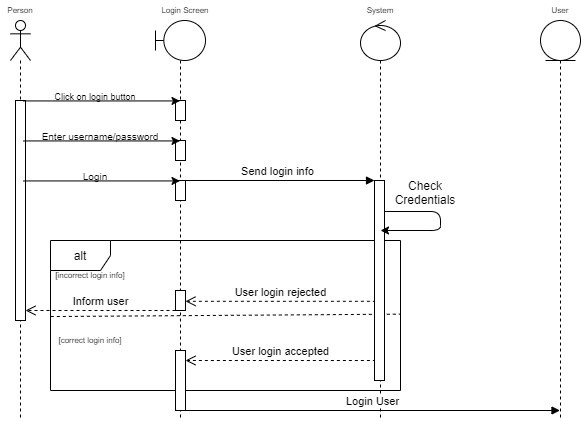

The diagram above was exported from draw.io. Its source (the exported page's mxGraphModel, read from the mxfile embedded in the PNG):
<mxGraphModel dx="677" dy="340" grid="1" gridSize="10" guides="1" tooltips="1" connect="1" arrows="1" fold="1" page="1" pageScale="1" pageWidth="827" pageHeight="583" math="0" shadow="0">
  <root>
    <mxCell id="0" />
    <mxCell id="1" parent="0" />
    <mxCell id="6ZF-NxccbOsQdmpOq8BE-1" value="" style="shape=umlLifeline;participant=umlControl;perimeter=lifelinePerimeter;whiteSpace=wrap;html=1;container=1;collapsible=0;recursiveResize=0;verticalAlign=top;spacingTop=36;outlineConnect=0;" vertex="1" parent="1">
      <mxGeometry x="470" y="120" width="40" height="400" as="geometry" />
    </mxCell>
    <mxCell id="Idg3Y0a0gYRDnsZq0H_7-1" value="" style="shape=umlLifeline;participant=umlBoundary;perimeter=lifelinePerimeter;whiteSpace=wrap;html=1;container=1;collapsible=0;recursiveResize=0;verticalAlign=top;spacingTop=36;outlineConnect=0;" parent="1" vertex="1">
      <mxGeometry x="265" y="120" width="50" height="400" as="geometry" />
    </mxCell>
    <mxCell id="R085lcnptKH9WNphgItG-42" value="alt" style="shape=umlFrame;whiteSpace=wrap;html=1;fillColor=#ffffff;" parent="1" vertex="1">
      <mxGeometry x="160" y="340" width="350" height="150" as="geometry" />
    </mxCell>
    <mxCell id="R085lcnptKH9WNphgItG-15" value="" style="shape=umlLifeline;participant=umlActor;perimeter=lifelinePerimeter;whiteSpace=wrap;html=1;container=1;collapsible=0;recursiveResize=0;verticalAlign=top;spacingTop=36;outlineConnect=0;fillColor=#ffffff;size=40;" parent="1" vertex="1">
      <mxGeometry x="120" y="120" width="20" height="400" as="geometry" />
    </mxCell>
    <mxCell id="R085lcnptKH9WNphgItG-16" value="" style="html=1;points=[];perimeter=orthogonalPerimeter;fillColor=#ffffff;" parent="R085lcnptKH9WNphgItG-15" vertex="1">
      <mxGeometry x="5" y="80" width="10" height="220" as="geometry" />
    </mxCell>
    <mxCell id="R085lcnptKH9WNphgItG-20" value="" style="html=1;points=[];perimeter=orthogonalPerimeter;fillColor=#ffffff;" parent="1" vertex="1">
      <mxGeometry x="285" y="200" width="10" height="20" as="geometry" />
    </mxCell>
    <mxCell id="R085lcnptKH9WNphgItG-22" value="" style="endArrow=classic;html=1;exitX=0.8;exitY=0.002;exitDx=0;exitDy=0;exitPerimeter=0;" parent="1" source="R085lcnptKH9WNphgItG-16" edge="1">
      <mxGeometry width="50" height="50" relative="1" as="geometry">
        <mxPoint x="380" y="330" as="sourcePoint" />
        <mxPoint x="289.5" y="200.43999999999994" as="targetPoint" />
      </mxGeometry>
    </mxCell>
    <mxCell id="R085lcnptKH9WNphgItG-23" value="&lt;font style=&quot;font-size: 9px&quot;&gt;Click on login button&lt;/font&gt;" style="text;html=1;strokeColor=none;fillColor=none;align=center;verticalAlign=middle;whiteSpace=wrap;rounded=0;" parent="1" vertex="1">
      <mxGeometry x="150" y="190" width="110" height="10" as="geometry" />
    </mxCell>
    <mxCell id="R085lcnptKH9WNphgItG-34" value="" style="html=1;points=[];perimeter=orthogonalPerimeter;fillColor=#ffffff;" parent="1" vertex="1">
      <mxGeometry x="285" y="280" width="10" height="20" as="geometry" />
    </mxCell>
    <mxCell id="R085lcnptKH9WNphgItG-35" value="" style="endArrow=classic;html=1;exitX=0.8;exitY=0.002;exitDx=0;exitDy=0;exitPerimeter=0;" parent="1" edge="1">
      <mxGeometry width="50" height="50" relative="1" as="geometry">
        <mxPoint x="133" y="280.43999999999994" as="sourcePoint" />
        <mxPoint x="289.5" y="280.43999999999994" as="targetPoint" />
      </mxGeometry>
    </mxCell>
    <mxCell id="R085lcnptKH9WNphgItG-36" value="&lt;font size=&quot;1&quot;&gt;Login&lt;/font&gt;" style="text;html=1;strokeColor=none;fillColor=none;align=center;verticalAlign=middle;whiteSpace=wrap;rounded=0;" parent="1" vertex="1">
      <mxGeometry x="150" y="270" width="110" height="10" as="geometry" />
    </mxCell>
    <mxCell id="R085lcnptKH9WNphgItG-38" value="Send login info" style="html=1;verticalAlign=bottom;endArrow=block;entryX=0;entryY=0;" parent="1" target="R085lcnptKH9WNphgItG-37" edge="1">
      <mxGeometry relative="1" as="geometry">
        <mxPoint x="290.0238095238095" y="280.0000000000001" as="sourcePoint" />
      </mxGeometry>
    </mxCell>
    <mxCell id="R085lcnptKH9WNphgItG-40" value="" style="endArrow=classic;html=1;" parent="1" edge="1">
      <mxGeometry width="50" height="50" relative="1" as="geometry">
        <mxPoint x="489.66666666666674" y="310" as="sourcePoint" />
        <mxPoint x="489.66666666666674" y="330" as="targetPoint" />
      </mxGeometry>
    </mxCell>
    <mxCell id="R085lcnptKH9WNphgItG-41" value="Check Credentials" style="text;html=1;strokeColor=none;fillColor=none;align=center;verticalAlign=middle;whiteSpace=wrap;rounded=0;" parent="1" vertex="1">
      <mxGeometry x="500" y="282" width="70" height="20" as="geometry" />
    </mxCell>
    <mxCell id="R085lcnptKH9WNphgItG-43" value="" style="endArrow=none;dashed=1;html=1;exitX=0.001;exitY=0.507;exitDx=0;exitDy=0;exitPerimeter=0;entryX=1;entryY=0.491;entryDx=0;entryDy=0;entryPerimeter=0;" parent="1" source="R085lcnptKH9WNphgItG-42" target="R085lcnptKH9WNphgItG-42" edge="1">
      <mxGeometry width="50" height="50" relative="1" as="geometry">
        <mxPoint x="390" y="430" as="sourcePoint" />
        <mxPoint x="440" y="380" as="targetPoint" />
      </mxGeometry>
    </mxCell>
    <mxCell id="R085lcnptKH9WNphgItG-44" value="[incorrect login info]" style="text;html=1;strokeColor=none;fillColor=none;align=center;verticalAlign=middle;whiteSpace=wrap;rounded=0;fontSize=8;" parent="1" vertex="1">
      <mxGeometry x="160" y="370" width="80" height="10" as="geometry" />
    </mxCell>
    <mxCell id="R085lcnptKH9WNphgItG-45" value="[correct login info]" style="text;html=1;strokeColor=none;fillColor=none;align=center;verticalAlign=middle;whiteSpace=wrap;rounded=0;fontSize=8;" parent="1" vertex="1">
      <mxGeometry x="160" y="430" width="80" height="20" as="geometry" />
    </mxCell>
    <mxCell id="R085lcnptKH9WNphgItG-47" value="User login rejected" style="html=1;verticalAlign=bottom;endArrow=open;dashed=1;endSize=8;exitX=0.138;exitY=0.604;exitDx=0;exitDy=0;exitPerimeter=0;" parent="1" source="R085lcnptKH9WNphgItG-37" target="R085lcnptKH9WNphgItG-46" edge="1">
      <mxGeometry relative="1" as="geometry">
        <mxPoint x="290.0238095238095" y="379" as="targetPoint" />
        <mxPoint x="485.3799999999999" y="379" as="sourcePoint" />
      </mxGeometry>
    </mxCell>
    <mxCell id="R085lcnptKH9WNphgItG-48" value="Inform user" style="html=1;verticalAlign=bottom;endArrow=open;dashed=1;endSize=8;exitX=0.138;exitY=0.604;exitDx=0;exitDy=0;exitPerimeter=0;" parent="1" target="R085lcnptKH9WNphgItG-16" edge="1">
      <mxGeometry relative="1" as="geometry">
        <mxPoint x="140" y="410" as="targetPoint" />
        <mxPoint x="284.9999999999999" y="409.99999999999994" as="sourcePoint" />
      </mxGeometry>
    </mxCell>
    <mxCell id="R085lcnptKH9WNphgItG-50" value="User login accepted" style="html=1;verticalAlign=bottom;endArrow=open;dashed=1;endSize=8;exitX=0.138;exitY=0.604;exitDx=0;exitDy=0;exitPerimeter=0;" parent="1" edge="1">
      <mxGeometry relative="1" as="geometry">
        <mxPoint x="295" y="459.99999999999994" as="targetPoint" />
        <mxPoint x="485.3799999999999" y="459.99999999999994" as="sourcePoint" />
      </mxGeometry>
    </mxCell>
    <mxCell id="R085lcnptKH9WNphgItG-52" value="" style="shape=umlLifeline;participant=umlEntity;perimeter=lifelinePerimeter;whiteSpace=wrap;html=1;container=1;collapsible=0;recursiveResize=0;verticalAlign=top;spacingTop=36;outlineConnect=0;fillColor=#ffffff;fontSize=8;" parent="1" vertex="1">
      <mxGeometry x="650" y="120" width="40" height="400" as="geometry" />
    </mxCell>
    <mxCell id="R085lcnptKH9WNphgItG-53" value="Person" style="text;html=1;strokeColor=none;fillColor=none;align=center;verticalAlign=middle;whiteSpace=wrap;rounded=0;fontSize=8;" parent="1" vertex="1">
      <mxGeometry x="110" y="100" width="40" height="20" as="geometry" />
    </mxCell>
    <mxCell id="R085lcnptKH9WNphgItG-54" value="User" style="text;html=1;strokeColor=none;fillColor=none;align=center;verticalAlign=middle;whiteSpace=wrap;rounded=0;fontSize=8;" parent="1" vertex="1">
      <mxGeometry x="650" y="100" width="40" height="20" as="geometry" />
    </mxCell>
    <mxCell id="R085lcnptKH9WNphgItG-56" value="Login User" style="html=1;verticalAlign=bottom;endArrow=block;" parent="1" target="R085lcnptKH9WNphgItG-52" edge="1">
      <mxGeometry relative="1" as="geometry">
        <mxPoint x="295.0003448275863" y="510.0000000000002" as="sourcePoint" />
        <mxPoint x="489.19" y="510.0000000000002" as="targetPoint" />
      </mxGeometry>
    </mxCell>
    <mxCell id="R085lcnptKH9WNphgItG-27" value="" style="html=1;points=[];perimeter=orthogonalPerimeter;fillColor=#ffffff;" parent="1" vertex="1">
      <mxGeometry x="285" y="240" width="10" height="20" as="geometry" />
    </mxCell>
    <mxCell id="R085lcnptKH9WNphgItG-28" value="" style="endArrow=classic;html=1;exitX=0.8;exitY=0.002;exitDx=0;exitDy=0;exitPerimeter=0;" parent="1" edge="1">
      <mxGeometry x="240" y="120" width="50" height="50" as="geometry">
        <mxPoint x="133" y="240.43999999999994" as="sourcePoint" />
        <mxPoint x="289.5" y="240.43999999999994" as="targetPoint" />
      </mxGeometry>
    </mxCell>
    <mxCell id="R085lcnptKH9WNphgItG-29" value="&lt;font size=&quot;1&quot;&gt;Enter username/password&lt;/font&gt;" style="text;html=1;strokeColor=none;fillColor=none;align=center;verticalAlign=middle;whiteSpace=wrap;rounded=0;" parent="1" vertex="1">
      <mxGeometry x="150" y="230" width="120" height="10" as="geometry" />
    </mxCell>
    <mxCell id="R085lcnptKH9WNphgItG-46" value="" style="html=1;points=[];perimeter=orthogonalPerimeter;fillColor=#ffffff;" parent="1" vertex="1">
      <mxGeometry x="285" y="390" width="10" height="20" as="geometry" />
    </mxCell>
    <mxCell id="R085lcnptKH9WNphgItG-49" value="" style="html=1;points=[];perimeter=orthogonalPerimeter;fillColor=#ffffff;" parent="1" vertex="1">
      <mxGeometry x="285" y="450" width="10" height="60" as="geometry" />
    </mxCell>
    <mxCell id="Idg3Y0a0gYRDnsZq0H_7-2" value="Login Screen" style="text;html=1;strokeColor=none;fillColor=none;align=center;verticalAlign=middle;whiteSpace=wrap;rounded=0;fontSize=8;" parent="1" vertex="1">
      <mxGeometry x="270" y="100" width="50" height="20" as="geometry" />
    </mxCell>
    <mxCell id="R085lcnptKH9WNphgItG-37" value="" style="html=1;points=[];perimeter=orthogonalPerimeter;fillColor=#ffffff;" parent="1" vertex="1">
      <mxGeometry x="484" y="280" width="10" height="200" as="geometry" />
    </mxCell>
    <mxCell id="6ZF-NxccbOsQdmpOq8BE-2" value="System" style="text;html=1;strokeColor=none;fillColor=none;align=center;verticalAlign=middle;whiteSpace=wrap;rounded=0;fontSize=8;" vertex="1" parent="1">
      <mxGeometry x="465" y="100" width="50" height="20" as="geometry" />
    </mxCell>
    <mxCell id="6ZF-NxccbOsQdmpOq8BE-3" value="" style="endArrow=classic;html=1;exitX=1.043;exitY=0.155;exitDx=0;exitDy=0;exitPerimeter=0;" edge="1" parent="1" source="R085lcnptKH9WNphgItG-37" target="6ZF-NxccbOsQdmpOq8BE-1">
      <mxGeometry width="50" height="50" relative="1" as="geometry">
        <mxPoint x="500" y="350" as="sourcePoint" />
        <mxPoint x="540" y="330" as="targetPoint" />
        <Array as="points">
          <mxPoint x="550" y="311" />
          <mxPoint x="550" y="330" />
        </Array>
      </mxGeometry>
    </mxCell>
  </root>
</mxGraphModel>